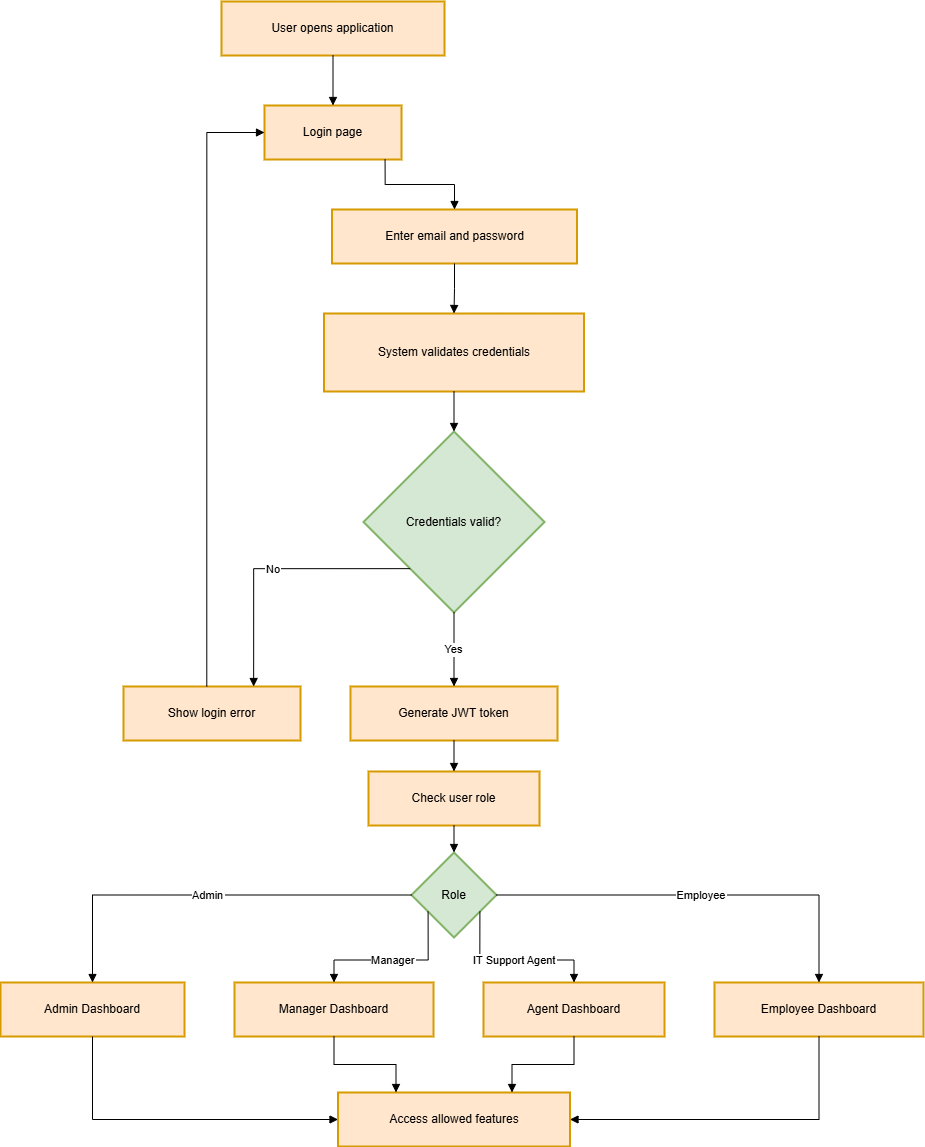

The diagram above was exported from draw.io. Its source (the exported page's mxGraphModel, read from the mxfile embedded in the PNG):
<mxGraphModel dx="2287" dy="1258" grid="1" gridSize="10" guides="1" tooltips="1" connect="1" arrows="1" fold="1" page="1" pageScale="1" pageWidth="1100" pageHeight="850" math="0" shadow="0">
  <root>
    <mxCell id="0" />
    <mxCell id="1" parent="0" />
    <mxCell id="CSY3INYx_earzTZ5CJ0W-1" parent="1" style="whiteSpace=wrap;strokeWidth=2;fillColor=#ffe6cc;strokeColor=#d79b00;" value="User opens application" vertex="1">
      <mxGeometry height="54" width="223" x="241" y="30" as="geometry" />
    </mxCell>
    <mxCell id="CSY3INYx_earzTZ5CJ0W-2" parent="1" style="whiteSpace=wrap;strokeWidth=2;fillColor=#ffe6cc;strokeColor=#d79b00;" value="Login page" vertex="1">
      <mxGeometry height="54" width="137" x="284" y="134" as="geometry" />
    </mxCell>
    <mxCell id="CSY3INYx_earzTZ5CJ0W-3" parent="1" style="whiteSpace=wrap;strokeWidth=2;fillColor=#ffe6cc;strokeColor=#d79b00;" value="Enter email and password" vertex="1">
      <mxGeometry height="54" width="245" x="351.5" y="238" as="geometry" />
    </mxCell>
    <mxCell id="CSY3INYx_earzTZ5CJ0W-4" parent="1" style="whiteSpace=wrap;strokeWidth=2;fillColor=#ffe6cc;strokeColor=#d79b00;" value="System validates credentials" vertex="1">
      <mxGeometry height="78" width="260" x="343.5" y="342" as="geometry" />
    </mxCell>
    <mxCell id="CSY3INYx_earzTZ5CJ0W-5" parent="1" style="rhombus;strokeWidth=2;whiteSpace=wrap;fillColor=#d5e8d4;strokeColor=#82b366;" value="Credentials valid?" vertex="1">
      <mxGeometry height="181" width="181" x="383" y="460" as="geometry" />
    </mxCell>
    <mxCell id="CSY3INYx_earzTZ5CJ0W-6" parent="1" style="whiteSpace=wrap;strokeWidth=2;fillColor=#ffe6cc;strokeColor=#d79b00;" value="Show login error" vertex="1">
      <mxGeometry height="54" width="177" x="143" y="715" as="geometry" />
    </mxCell>
    <mxCell id="CSY3INYx_earzTZ5CJ0W-7" parent="1" style="whiteSpace=wrap;strokeWidth=2;fillColor=#ffe6cc;strokeColor=#d79b00;" value="Generate JWT token" vertex="1">
      <mxGeometry height="54" width="207" x="370" y="715" as="geometry" />
    </mxCell>
    <mxCell id="CSY3INYx_earzTZ5CJ0W-8" parent="1" style="whiteSpace=wrap;strokeWidth=2;fillColor=#ffe6cc;strokeColor=#d79b00;" value="Check user role" vertex="1">
      <mxGeometry height="54" width="171" x="388" y="800" as="geometry" />
    </mxCell>
    <mxCell id="CSY3INYx_earzTZ5CJ0W-9" parent="1" style="rhombus;strokeWidth=2;whiteSpace=wrap;fillColor=#d5e8d4;strokeColor=#82b366;" value="Role" vertex="1">
      <mxGeometry height="85" width="85" x="431" y="881" as="geometry" />
    </mxCell>
    <mxCell id="CSY3INYx_earzTZ5CJ0W-10" parent="1" style="whiteSpace=wrap;strokeWidth=2;fillColor=#ffe6cc;strokeColor=#d79b00;" value="Employee Dashboard" vertex="1">
      <mxGeometry height="54" width="209" x="734" y="1011" as="geometry" />
    </mxCell>
    <mxCell id="CSY3INYx_earzTZ5CJ0W-11" parent="1" style="whiteSpace=wrap;strokeWidth=2;fillColor=#ffe6cc;strokeColor=#d79b00;" value="Agent Dashboard" vertex="1">
      <mxGeometry height="54" width="181" x="503" y="1011" as="geometry" />
    </mxCell>
    <mxCell id="CSY3INYx_earzTZ5CJ0W-12" parent="1" style="whiteSpace=wrap;strokeWidth=2;fillColor=#ffe6cc;strokeColor=#d79b00;" value="Manager Dashboard" vertex="1">
      <mxGeometry height="54" width="199" x="254" y="1011" as="geometry" />
    </mxCell>
    <mxCell id="CSY3INYx_earzTZ5CJ0W-13" parent="1" style="whiteSpace=wrap;strokeWidth=2;fillColor=#ffe6cc;strokeColor=#d79b00;" value="Admin Dashboard" vertex="1">
      <mxGeometry height="54" width="184" x="20" y="1011" as="geometry" />
    </mxCell>
    <mxCell id="CSY3INYx_earzTZ5CJ0W-14" parent="1" style="whiteSpace=wrap;strokeWidth=2;fillColor=#ffe6cc;strokeColor=#d79b00;" value="Access allowed features" vertex="1">
      <mxGeometry height="54" width="232" x="357.5" y="1121" as="geometry" />
    </mxCell>
    <mxCell id="CSY3INYx_earzTZ5CJ0W-15" edge="1" parent="1" source="CSY3INYx_earzTZ5CJ0W-1" style="startArrow=none;endArrow=block;exitX=0.5;exitY=1;entryX=0.5;entryY=0;rounded=0;edgeStyle=orthogonalEdgeStyle;" target="CSY3INYx_earzTZ5CJ0W-2" value="">
      <mxGeometry relative="1" as="geometry" />
    </mxCell>
    <mxCell id="CSY3INYx_earzTZ5CJ0W-16" edge="1" parent="1" source="CSY3INYx_earzTZ5CJ0W-2" style="startArrow=none;endArrow=block;exitX=0.88;exitY=1;entryX=0.5;entryY=0;rounded=0;edgeStyle=orthogonalEdgeStyle;" target="CSY3INYx_earzTZ5CJ0W-3" value="">
      <mxGeometry relative="1" as="geometry" />
    </mxCell>
    <mxCell id="CSY3INYx_earzTZ5CJ0W-17" edge="1" parent="1" source="CSY3INYx_earzTZ5CJ0W-3" style="startArrow=none;endArrow=block;exitX=0.5;exitY=1;entryX=0.5;entryY=0;rounded=0;edgeStyle=orthogonalEdgeStyle;" target="CSY3INYx_earzTZ5CJ0W-4" value="">
      <mxGeometry relative="1" as="geometry" />
    </mxCell>
    <mxCell id="CSY3INYx_earzTZ5CJ0W-18" edge="1" parent="1" source="CSY3INYx_earzTZ5CJ0W-4" style="startArrow=none;endArrow=block;exitX=0.5;exitY=1;entryX=0.5;entryY=0;rounded=0;edgeStyle=orthogonalEdgeStyle;" target="CSY3INYx_earzTZ5CJ0W-5" value="">
      <mxGeometry relative="1" as="geometry" />
    </mxCell>
    <mxCell id="CSY3INYx_earzTZ5CJ0W-19" edge="1" parent="1" source="CSY3INYx_earzTZ5CJ0W-5" style="startArrow=none;endArrow=block;exitX=0.03;exitY=1;entryX=0.74;entryY=-0.01;rounded=0;edgeStyle=orthogonalEdgeStyle;" target="CSY3INYx_earzTZ5CJ0W-6" value="No">
      <mxGeometry relative="1" as="geometry" />
    </mxCell>
    <mxCell id="CSY3INYx_earzTZ5CJ0W-20" edge="1" parent="1" source="CSY3INYx_earzTZ5CJ0W-6" style="startArrow=none;endArrow=block;exitX=0.47;exitY=-0.01;entryX=0;entryY=0.5;rounded=0;edgeStyle=orthogonalEdgeStyle;entryDx=0;entryDy=0;" target="CSY3INYx_earzTZ5CJ0W-2" value="">
      <mxGeometry relative="1" as="geometry">
        <Array as="points">
          <mxPoint x="226" y="161" />
        </Array>
      </mxGeometry>
    </mxCell>
    <mxCell id="CSY3INYx_earzTZ5CJ0W-21" edge="1" parent="1" source="CSY3INYx_earzTZ5CJ0W-5" style="startArrow=none;endArrow=block;exitX=0.5;exitY=1;entryX=0.5;entryY=-0.01;rounded=0;edgeStyle=orthogonalEdgeStyle;exitDx=0;exitDy=0;" target="CSY3INYx_earzTZ5CJ0W-7" value="Yes">
      <mxGeometry relative="1" as="geometry" />
    </mxCell>
    <mxCell id="CSY3INYx_earzTZ5CJ0W-22" edge="1" parent="1" source="CSY3INYx_earzTZ5CJ0W-7" style="startArrow=none;endArrow=block;exitX=0.5;exitY=0.99;entryX=0.5;entryY=-0.01;rounded=0;edgeStyle=orthogonalEdgeStyle;" target="CSY3INYx_earzTZ5CJ0W-8" value="">
      <mxGeometry relative="1" as="geometry" />
    </mxCell>
    <mxCell id="CSY3INYx_earzTZ5CJ0W-23" edge="1" parent="1" source="CSY3INYx_earzTZ5CJ0W-8" style="startArrow=none;endArrow=block;exitX=0.5;exitY=0.99;entryX=0.5;entryY=-0.01;rounded=0;edgeStyle=orthogonalEdgeStyle;" target="CSY3INYx_earzTZ5CJ0W-9" value="">
      <mxGeometry relative="1" as="geometry" />
    </mxCell>
    <mxCell id="CSY3INYx_earzTZ5CJ0W-24" edge="1" parent="1" source="CSY3INYx_earzTZ5CJ0W-9" style="startArrow=none;endArrow=block;exitX=1;exitY=0.5;entryX=0.5;entryY=0;rounded=0;edgeStyle=orthogonalEdgeStyle;exitDx=0;exitDy=0;" target="CSY3INYx_earzTZ5CJ0W-10" value="Employee">
      <mxGeometry relative="1" as="geometry" />
    </mxCell>
    <mxCell id="CSY3INYx_earzTZ5CJ0W-25" edge="1" parent="1" source="CSY3INYx_earzTZ5CJ0W-9" style="startArrow=none;endArrow=block;exitX=1;exitY=0.82;entryX=0.5;entryY=0;rounded=0;edgeStyle=orthogonalEdgeStyle;" target="CSY3INYx_earzTZ5CJ0W-11" value="IT Support Agent">
      <mxGeometry relative="1" as="geometry" />
    </mxCell>
    <mxCell id="CSY3INYx_earzTZ5CJ0W-26" edge="1" parent="1" source="CSY3INYx_earzTZ5CJ0W-9" style="startArrow=none;endArrow=block;exitX=0;exitY=0.82;entryX=0.5;entryY=0;rounded=0;edgeStyle=orthogonalEdgeStyle;" target="CSY3INYx_earzTZ5CJ0W-12" value="Manager">
      <mxGeometry relative="1" as="geometry" />
    </mxCell>
    <mxCell id="CSY3INYx_earzTZ5CJ0W-27" edge="1" parent="1" source="CSY3INYx_earzTZ5CJ0W-9" style="startArrow=none;endArrow=block;exitX=0;exitY=0.5;entryX=0.5;entryY=0;rounded=0;edgeStyle=orthogonalEdgeStyle;exitDx=0;exitDy=0;" target="CSY3INYx_earzTZ5CJ0W-13" value="Admin">
      <mxGeometry relative="1" as="geometry" />
    </mxCell>
    <mxCell id="CSY3INYx_earzTZ5CJ0W-28" edge="1" parent="1" source="CSY3INYx_earzTZ5CJ0W-10" style="startArrow=none;endArrow=block;exitX=0.5;exitY=1;entryX=1;entryY=0.5;rounded=0;edgeStyle=orthogonalEdgeStyle;entryDx=0;entryDy=0;" target="CSY3INYx_earzTZ5CJ0W-14" value="">
      <mxGeometry relative="1" as="geometry" />
    </mxCell>
    <mxCell id="CSY3INYx_earzTZ5CJ0W-29" edge="1" parent="1" source="CSY3INYx_earzTZ5CJ0W-11" style="startArrow=none;endArrow=block;exitX=0.5;exitY=1;entryX=0.75;entryY=0;rounded=0;edgeStyle=orthogonalEdgeStyle;entryDx=0;entryDy=0;" target="CSY3INYx_earzTZ5CJ0W-14" value="">
      <mxGeometry relative="1" as="geometry" />
    </mxCell>
    <mxCell id="CSY3INYx_earzTZ5CJ0W-30" edge="1" parent="1" source="CSY3INYx_earzTZ5CJ0W-12" style="startArrow=none;endArrow=block;exitX=0.5;exitY=1;entryX=0.25;entryY=0;rounded=0;edgeStyle=orthogonalEdgeStyle;entryDx=0;entryDy=0;" target="CSY3INYx_earzTZ5CJ0W-14" value="">
      <mxGeometry relative="1" as="geometry" />
    </mxCell>
    <mxCell id="CSY3INYx_earzTZ5CJ0W-31" edge="1" parent="1" source="CSY3INYx_earzTZ5CJ0W-13" style="startArrow=none;endArrow=block;exitX=0.5;exitY=1;entryX=0;entryY=0.5;rounded=0;edgeStyle=orthogonalEdgeStyle;entryDx=0;entryDy=0;" target="CSY3INYx_earzTZ5CJ0W-14" value="">
      <mxGeometry relative="1" as="geometry" />
    </mxCell>
  </root>
</mxGraphModel>